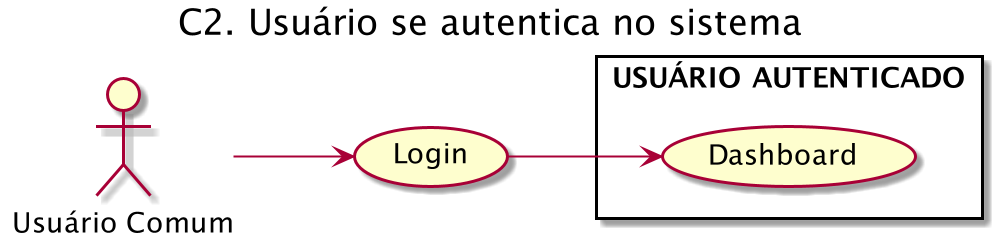

The diagram above was rendered by PlantUML. Its source (embedded in the PNG):
@startuml
left to right direction
title "C2. Usuário se autentica no sistema"
User as "Usuário Comum"

rectangle "USUÁRIO AUTENTICADO" {
    (Dashboard) as Dashboard
}

(Login) as Login

User --> Login
Login --> Dashboard

@enduml